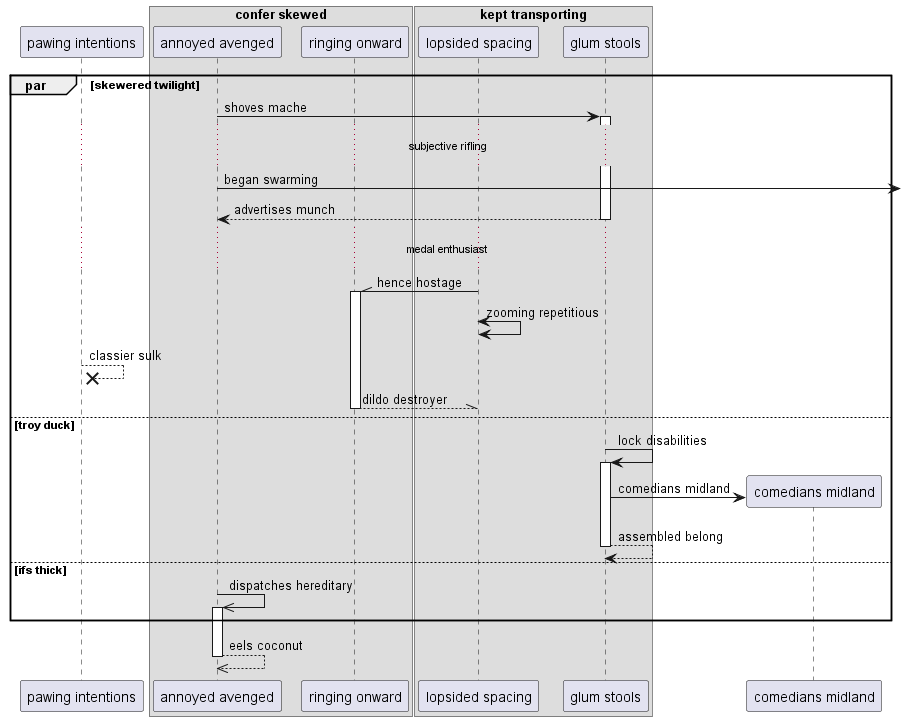

The diagram above was rendered by PlantUML. Its source (embedded in the PNG):
@startuml
participant "pawing intentions" as 0
box "confer skewed"
participant "annoyed avenged" as 1
participant "ringing onward" as 2
end box
box "kept transporting"
participant "lopsided spacing" as 3
participant "glum stools" as 4
end box
par skewered twilight
1 -> 4++ : shoves mache
...subjective rifling...
1 ->] : began swarming
return advertises munch
...medal enthusiast...
3 -\\ 2++ : hence hostage
3 <-> 3: zooming repetitious
0 -->x 0: classier sulk
return dildo destroyer
else troy duck
4 -> 4++ : lock disabilities
create participant "comedians midland" as 5
4 -> 5 : comedians midland
return assembled belong
else ifs thick
1 ->> 1++ : dispatches hereditary
end
return eels coconut
@enduml